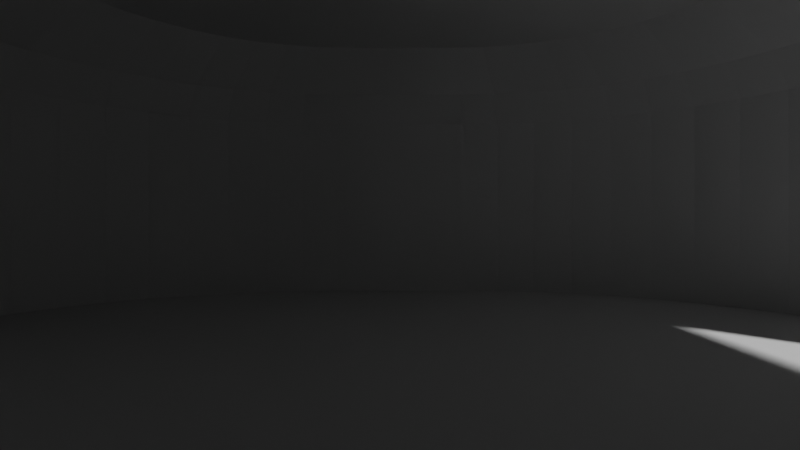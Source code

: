# Source: ONWDC.blend  (saved by Blender 3.0.42; exported with 4.5.12 LTS)
import bpy
from mathutils import Matrix  # noqa: F401  (used for matrix-valued properties, if any)

bpy.ops.wm.read_factory_settings(use_empty=True)
scene = bpy.context.scene
scene.name = 'Game'

# ---- collections
col_game = bpy.data.collections.new('Game'); scene.collection.children.link(col_game)

# ---- world
world_world_001 = bpy.data.worlds.new('World.001'); scene.world = world_world_001
world_world_001.use_nodes = True; world_world_001.node_tree.nodes.clear()
_N = world_world_001.node_tree.nodes; _L = world_world_001.node_tree.links
n0 = _N.new('ShaderNodeBackground'); n0.name = 'Background'; n0.location = (10, 300)
n0.inputs[0].default_value = (0.05, 0.05, 0.05, 1.0)
n1 = _N.new('ShaderNodeOutputWorld'); n1.name = 'World Output'; n1.location = (300, 300)
_L.new(n0.outputs[0], n1.inputs[0])
n1.is_active_output = True
world_world_001.use_sun_shadow = False
world_world_001.sun_shadow_jitter_overblur = 0.0

# ---- cameras
cam_camera_001 = bpy.data.cameras.new('Camera.001')
cam_camera_001.lens = 25.0

# ---- meshes
me_plane_001 = bpy.data.meshes.new('Plane.001')
me_plane_001.from_pydata([(-1.0, -1.0, 0.0), (1.0, -1.0, 0.0), (-0.199, 1.0, 0.0), (-1.0, 0.199, 0.0), (-0.313, 0.9918, 0.0), (-0.4247, 0.9676, 0.0), (-0.5317, 0.9276, 0.0), (-0.632, 0.8728, 0.0), (-0.7235, 0.8044, 0.0), (-0.8044, 0.7235, 0.0), (-0.8728, 0.632, 0.0), (-0.9276, 0.5317, 0.0), (-0.9676, 0.4247, 0.0), (-0.9918, 0.313, 0.0), (0.199, 1.0, 0.0), (1.0, 0.199, 0.0), (0.313, 0.9918, 0.0), (0.4247, 0.9676, 0.0), (0.5317, 0.9276, 0.0), (0.632, 0.8728, 0.0), (0.7235, 0.8044, 0.0), (0.8044, 0.7235, 0.0), (0.8728, 0.632, 0.0), (0.9276, 0.5317, 0.0), (0.9676, 0.4247, 0.0), (0.9918, 0.313, 0.0), (-1.0, -1.0, 0.5367), (1.0, -1.0, 0.5367), (-0.199, 1.0, 0.5367), (-1.0, 0.199, 0.5367), (-0.313, 0.9918, 0.5367), (-0.4247, 0.9676, 0.5367), (-0.5317, 0.9276, 0.5367), (-0.632, 0.8728, 0.5367), (-0.7235, 0.8044, 0.5367), (-0.8044, 0.7235, 0.5367), (-0.8728, 0.632, 0.5367), (-0.9276, 0.5317, 0.5367), (-0.9676, 0.4247, 0.5367), (-0.9918, 0.313, 0.5367), (0.199, 1.0, 0.5367), (1.0, 0.199, 0.5367), (0.313, 0.9918, 0.5367), (0.4247, 0.9676, 0.5367), (0.5317, 0.9276, 0.5367), (0.632, 0.8728, 0.5367), (0.7235, 0.8044, 0.5367), (0.8044, 0.7235, 0.5367), (0.8728, 0.632, 0.5367), (0.9276, 0.5317, 0.5367), (0.9676, 0.4247, 0.5367), (0.9918, 0.313, 0.5367), (-0.9596, -0.9367, 0.6301), (0.9596, -0.9367, 0.6301), (-0.1909, 0.9826, 0.6301), (-0.9596, 0.2139, 0.6301), (-0.3003, 0.9747, 0.6301), (-0.4075, 0.9514, 0.6301), (-0.5103, 0.9131, 0.6301), (-0.6065, 0.8605, 0.6301), (-0.6943, 0.7948, 0.6301), (-0.7719, 0.7173, 0.6301), (-0.8376, 0.6295, 0.6301), (-0.8902, 0.5332, 0.6301), (-0.9285, 0.4305, 0.6301), (-0.9518, 0.3233, 0.6301), (0.1909, 0.9826, 0.6301), (0.9596, 0.2139, 0.6301), (0.3003, 0.9747, 0.6301), (0.4075, 0.9514, 0.6301), (0.5103, 0.9131, 0.6301), (0.6065, 0.8605, 0.6301), (0.6943, 0.7948, 0.6301), (0.7719, 0.7173, 0.6301), (0.8376, 0.6295, 0.6301), (0.8902, 0.5332, 0.6301), (0.9285, 0.4305, 0.6301), (0.9518, 0.3233, 0.6301), (-0.8054, -0.6948, 0.758), (0.8054, -0.6948, 0.758), (-0.1603, 0.916, 0.758), (-0.8054, 0.2709, 0.758), (-0.2521, 0.9094, 0.758), (-0.342, 0.8898, 0.758), (-0.4282, 0.8577, 0.758), (-0.509, 0.8136, 0.758), (-0.5827, 0.7584, 0.758), (-0.6478, 0.6933, 0.758), (-0.703, 0.6196, 0.758), (-0.7471, 0.5389, 0.758), (-0.7792, 0.4526, 0.758), (-0.7988, 0.3627, 0.758), (0.1603, 0.916, 0.758), (0.8054, 0.2709, 0.758), (0.2521, 0.9094, 0.758), (0.342, 0.8898, 0.758), (0.4282, 0.8577, 0.758), (0.509, 0.8136, 0.758), (0.5827, 0.7584, 0.758), (0.6478, 0.6933, 0.758), (0.703, 0.6196, 0.758), (0.7471, 0.5389, 0.758), (0.7792, 0.4526, 0.758), (0.7988, 0.3627, 0.758), (1.0, -0.155, 0.0), (1.0, -0.155, 0.5367), (0.9596, -0.1257, 0.6301), (0.8054, -0.01418, 0.758), (1.0, -0.5775, 0.0), (1.0, -0.5775, 0.5367), (0.9596, -0.5312, 0.6301), (0.8054, -0.3545, 0.758), (-1.0, -0.6461, 0.0), (-1.0, -0.6461, 0.5367), (-0.9596, -0.597, 0.6301), (-0.8054, -0.4097, 0.758), (-1.0, -0.2235, 0.0), (-1.0, -0.2235, 0.5367), (-0.9596, -0.1916, 0.6301), (-0.8054, -0.06942, 0.758)], [], [(0, 1, 108, 104, 15, 25, 24, 23, 22, 21, 20, 19, 18, 17, 16, 14, 2, 4, 5, 6, 7, 8, 9, 10, 11, 12, 13, 3, 116, 112), (24, 25, 51, 50), (8, 7, 33, 34), (16, 17, 43, 42), (23, 24, 50, 49), (9, 8, 34, 35), (14, 16, 42, 40), (22, 23, 49, 48), (10, 9, 35, 36), (2, 14, 40, 28), (21, 22, 48, 47), (11, 10, 36, 37), (4, 2, 28, 30), (20, 21, 47, 46), (12, 11, 37, 38), (116, 3, 29, 117), (5, 4, 30, 31), (19, 20, 46, 45), (13, 12, 38, 39), (108, 1, 27, 109), (6, 5, 31, 32), (18, 19, 45, 44), (3, 13, 39, 29), (25, 15, 41, 51), (7, 6, 32, 33), (17, 18, 44, 43), (48, 49, 75, 74), (36, 35, 61, 62), (28, 40, 66, 54), (47, 48, 74, 73), (37, 36, 62, 63), (30, 28, 54, 56), (46, 47, 73, 72), (38, 37, 63, 64), (117, 29, 55, 118), (31, 30, 56, 57), (45, 46, 72, 71), (39, 38, 64, 65), (109, 27, 53, 110), (32, 31, 57, 58), (44, 45, 71, 70), (29, 39, 65, 55), (51, 41, 67, 77), (33, 32, 58, 59), (43, 44, 70, 69), (50, 51, 77, 76), (34, 33, 59, 60), (42, 43, 69, 68), (49, 50, 76, 75), (35, 34, 60, 61), (40, 42, 68, 66), (54, 66, 92, 80), (73, 74, 100, 99), (63, 62, 88, 89), (56, 54, 80, 82), (72, 73, 99, 98), (64, 63, 89, 90), (118, 55, 81, 119), (57, 56, 82, 83), (71, 72, 98, 97), (65, 64, 90, 91), (110, 53, 79, 111), (58, 57, 83, 84), (70, 71, 97, 96), (55, 65, 91, 81), (77, 67, 93, 103), (59, 58, 84, 85), (69, 70, 96, 95), (76, 77, 103, 102), (60, 59, 85, 86), (68, 69, 95, 94), (75, 76, 102, 101), (61, 60, 86, 87), (66, 68, 94, 92), (74, 75, 101, 100), (62, 61, 87, 88), (81, 91, 90, 89, 88, 87, 86, 85, 84, 83, 82, 80, 92, 94, 95, 96, 97, 98, 99, 100, 101, 102, 103, 93, 107, 111, 79, 78, 115, 119), (1, 0, 26, 52, 78, 79, 53, 27), (67, 106, 107, 93), (41, 105, 106, 67), (15, 104, 105, 41), (106, 110, 111, 107), (105, 109, 110, 106), (52, 114, 115, 78), (26, 113, 114, 52), (0, 112, 113, 26), (114, 118, 119, 115), (113, 117, 118, 114)])
_uv = me_plane_001.uv_layers.new(name='UVMap')
_uv.uv.foreach_set('vector', [0.0, 0.0, 1.0, 0.0, 1.0, 0.2113, 1.0, 0.4225, 1.0, 0.5995, 0.9959, 0.6565, 0.9838, 0.7123, 0.9638, 0.7659, 0.9364, 0.816, 0.9022, 0.8618, 0.8618, 0.9022, 0.816, 0.9364, 0.7659, 0.9638, 0.7123, 0.9838, 0.6565, 0.9959, 0.5995, 1.0, 0.4005, 1.0, 0.3435, 0.9959, 0.2877, 0.9838, 0.2341, 0.9638, 0.184, 0.9364, 0.1382, 0.9022, 0.09782, 0.8618, 0.06358, 0.816, 0.03619, 0.7659, 0.01622, 0.7123, 0.004077, 0.6565, 0.0, 0.5995, 0.0, 0.3882, 0.0, 0.177, 0.9838, 0.7123, 0.9959, 0.6565, 0.9959, 0.6565, 0.9838, 0.7123, 0.1382, 0.9022, 0.184, 0.9364, 0.184, 0.9364, 0.1382, 0.9022, 0.6565, 0.9959, 0.7123, 0.9838, 0.7123, 0.9838, 0.6565, 0.9959, 0.9638, 0.7659, 0.9838, 0.7123, 0.9838, 0.7123, 0.9638, 0.7659, 0.09782, 0.8618, 0.1382, 0.9022, 0.1382, 0.9022, 0.09782, 0.8618, 0.5995, 1.0, 0.6565, 0.9959, 0.6565, 0.9959, 0.5995, 1.0, 0.9364, 0.816, 0.9638, 0.7659, 0.9638, 0.7659, 0.9364, 0.816, 0.06358, 0.816, 0.09782, 0.8618, 0.09782, 0.8618, 0.06358, 0.816, 0.4005, 1.0, 0.5995, 1.0, 0.5995, 1.0, 0.4005, 1.0, 0.9022, 0.8618, 0.9364, 0.816, 0.9364, 0.816, 0.9022, 0.8618, 0.03619, 0.7659, 0.06358, 0.816, 0.06358, 0.816, 0.03619, 0.7659, 0.3435, 0.9959, 0.4005, 1.0, 0.4005, 1.0, 0.3435, 0.9959, 0.8618, 0.9022, 0.9022, 0.8618, 0.9022, 0.8618, 0.8618, 0.9022, 0.01622, 0.7123, 0.03619, 0.7659, 0.03619, 0.7659, 0.01622, 0.7123, 0.0, 0.3882, 0.0, 0.5995, 0.0, 0.5995, 0.0, 0.3882, 0.2877, 0.9838, 0.3435, 0.9959, 0.3435, 0.9959, 0.2877, 0.9838, 0.816, 0.9364, 0.8618, 0.9022, 0.8618, 0.9022, 0.816, 0.9364, 0.004077, 0.6565, 0.01622, 0.7123, 0.01622, 0.7123, 0.004077, 0.6565, 1.0, 0.2113, 1.0, 0.0, 1.0, 0.0, 1.0, 0.2113, 0.2341, 0.9638, 0.2877, 0.9838, 0.2877, 0.9838, 0.2341, 0.9638, 0.7659, 0.9638, 0.816, 0.9364, 0.816, 0.9364, 0.7659, 0.9638, 0.0, 0.5995, 0.004077, 0.6565, 0.004077, 0.6565, 0.0, 0.5995, 0.9959, 0.6565, 1.0, 0.5995, 1.0, 0.5995, 0.9959, 0.6565, 0.184, 0.9364, 0.2341, 0.9638, 0.2341, 0.9638, 0.184, 0.9364, 0.7123, 0.9838, 0.7659, 0.9638, 0.7659, 0.9638, 0.7123, 0.9838, 0.9364, 0.816, 0.9638, 0.7659, 0.9638, 0.7659, 0.9364, 0.816, 0.06358, 0.816, 0.09782, 0.8618, 0.09782, 0.8618, 0.06358, 0.816, 0.4005, 1.0, 0.5995, 1.0, 0.5995, 1.0, 0.4005, 1.0, 0.9022, 0.8618, 0.9364, 0.816, 0.9364, 0.816, 0.9022, 0.8618, 0.03619, 0.7659, 0.06358, 0.816, 0.06358, 0.816, 0.03619, 0.7659, 0.3435, 0.9959, 0.4005, 1.0, 0.4005, 1.0, 0.3435, 0.9959, 0.8618, 0.9022, 0.9022, 0.8618, 0.9022, 0.8618, 0.8618, 0.9022, 0.01622, 0.7123, 0.03619, 0.7659, 0.03619, 0.7659, 0.01622, 0.7123, 0.0, 0.3882, 0.0, 0.5995, 0.0, 0.5995, 0.0, 0.3882, 0.2877, 0.9838, 0.3435, 0.9959, 0.3435, 0.9959, 0.2877, 0.9838, 0.816, 0.9364, 0.8618, 0.9022, 0.8618, 0.9022, 0.816, 0.9364, 0.004077, 0.6565, 0.01622, 0.7123, 0.01622, 0.7123, 0.004077, 0.6565, 1.0, 0.2113, 1.0, 0.0, 1.0, 0.0, 1.0, 0.2113, 0.2341, 0.9638, 0.2877, 0.9838, 0.2877, 0.9838, 0.2341, 0.9638, 0.7659, 0.9638, 0.816, 0.9364, 0.816, 0.9364, 0.7659, 0.9638, 0.0, 0.5995, 0.004077, 0.6565, 0.004077, 0.6565, 0.0, 0.5995, 0.9959, 0.6565, 1.0, 0.5995, 1.0, 0.5995, 0.9959, 0.6565, 0.184, 0.9364, 0.2341, 0.9638, 0.2341, 0.9638, 0.184, 0.9364, 0.7123, 0.9838, 0.7659, 0.9638, 0.7659, 0.9638, 0.7123, 0.9838, 0.9838, 0.7123, 0.9959, 0.6565, 0.9959, 0.6565, 0.9838, 0.7123, 0.1382, 0.9022, 0.184, 0.9364, 0.184, 0.9364, 0.1382, 0.9022, 0.6565, 0.9959, 0.7123, 0.9838, 0.7123, 0.9838, 0.6565, 0.9959, 0.9638, 0.7659, 0.9838, 0.7123, 0.9838, 0.7123, 0.9638, 0.7659, 0.09782, 0.8618, 0.1382, 0.9022, 0.1382, 0.9022, 0.09782, 0.8618, 0.5995, 1.0, 0.6565, 0.9959, 0.6565, 0.9959, 0.5995, 1.0, 0.4005, 1.0, 0.5995, 1.0, 0.5995, 1.0, 0.4005, 1.0, 0.9022, 0.8618, 0.9364, 0.816, 0.9364, 0.816, 0.9022, 0.8618, 0.03619, 0.7659, 0.06358, 0.816, 0.06358, 0.816, 0.03619, 0.7659, 0.3435, 0.9959, 0.4005, 1.0, 0.4005, 1.0, 0.3435, 0.9959, 0.8618, 0.9022, 0.9022, 0.8618, 0.9022, 0.8618, 0.8618, 0.9022, 0.01622, 0.7123, 0.03619, 0.7659, 0.03619, 0.7659, 0.01622, 0.7123, 0.0, 0.3882, 0.0, 0.5995, 0.0, 0.5995, 0.0, 0.3882, 0.2877, 0.9838, 0.3435, 0.9959, 0.3435, 0.9959, 0.2877, 0.9838, 0.816, 0.9364, 0.8618, 0.9022, 0.8618, 0.9022, 0.816, 0.9364, 0.004077, 0.6565, 0.01622, 0.7123, 0.01622, 0.7123, 0.004077, 0.6565, 1.0, 0.2113, 1.0, 0.0, 1.0, 0.0, 1.0, 0.2113, 0.2341, 0.9638, 0.2877, 0.9838, 0.2877, 0.9838, 0.2341, 0.9638, 0.7659, 0.9638, 0.816, 0.9364, 0.816, 0.9364, 0.7659, 0.9638, 0.0, 0.5995, 0.004077, 0.6565, 0.004077, 0.6565, 0.0, 0.5995, 0.9959, 0.6565, 1.0, 0.5995, 1.0, 0.5995, 0.9959, 0.6565, 0.184, 0.9364, 0.2341, 0.9638, 0.2341, 0.9638, 0.184, 0.9364, 0.7123, 0.9838, 0.7659, 0.9638, 0.7659, 0.9638, 0.7123, 0.9838, 0.9838, 0.7123, 0.9959, 0.6565, 0.9959, 0.6565, 0.9838, 0.7123, 0.1382, 0.9022, 0.184, 0.9364, 0.184, 0.9364, 0.1382, 0.9022, 0.6565, 0.9959, 0.7123, 0.9838, 0.7123, 0.9838, 0.6565, 0.9959, 0.9638, 0.7659, 0.9838, 0.7123, 0.9838, 0.7123, 0.9638, 0.7659, 0.09782, 0.8618, 0.1382, 0.9022, 0.1382, 0.9022, 0.09782, 0.8618, 0.5995, 1.0, 0.6565, 0.9959, 0.6565, 0.9959, 0.5995, 1.0, 0.9364, 0.816, 0.9638, 0.7659, 0.9638, 0.7659, 0.9364, 0.816, 0.06358, 0.816, 0.09782, 0.8618, 0.09782, 0.8618, 0.06358, 0.816, 0.0, 0.5995, 0.004077, 0.6565, 0.01622, 0.7123, 0.03619, 0.7659, 0.06358, 0.816, 0.09782, 0.8618, 0.1382, 0.9022, 0.184, 0.9364, 0.2341, 0.9638, 0.2877, 0.9838, 0.3435, 0.9959, 0.4005, 1.0, 0.5995, 1.0, 0.6565, 0.9959, 0.7123, 0.9838, 0.7659, 0.9638, 0.816, 0.9364, 0.8618, 0.9022, 0.9022, 0.8618, 0.9364, 0.816, 0.9638, 0.7659, 0.9838, 0.7123, 0.9959, 0.6565, 1.0, 0.5995, 1.0, 0.4225, 1.0, 0.2113, 1.0, 0.0, 0.0, 0.0, 0.0, 0.177, 0.0, 0.3882, 1.0, 0.0, 0.0, 0.0, 0.0, 0.0, 0.0, 0.0, 0.0, 0.0, 1.0, 0.0, 1.0, 0.0, 1.0, 0.0, 1.0, 0.5995, 1.0, 0.4225, 1.0, 0.4225, 1.0, 0.5995, 1.0, 0.5995, 1.0, 0.4225, 1.0, 0.4225, 1.0, 0.5995, 1.0, 0.5995, 1.0, 0.4225, 1.0, 0.4225, 1.0, 0.5995, 1.0, 0.4225, 1.0, 0.2113, 1.0, 0.2113, 1.0, 0.4225, 1.0, 0.4225, 1.0, 0.2113, 1.0, 0.2113, 1.0, 0.4225, 0.0, 0.0, 0.0, 0.177, 0.0, 0.177, 0.0, 0.0, 0.0, 0.0, 0.0, 0.177, 0.0, 0.177, 0.0, 0.0, 0.0, 0.0, 0.0, 0.177, 0.0, 0.177, 0.0, 0.0, 0.0, 0.177, 0.0, 0.3882, 0.0, 0.3882, 0.0, 0.177, 0.0, 0.177, 0.0, 0.3882, 0.0, 0.3882, 0.0, 0.177])
me_plane_001.use_remesh_fix_poles = True
me_plane_001.use_remesh_preserve_attributes = False
me_plane_001.update()
me_cube_004 = bpy.data.meshes.new('Cube.004')
me_cube_004.from_pydata([(-1.0, -1.0, -1.0), (-1.0, -1.0, 1.0), (-1.0, 1.0, -1.0), (-1.0, 1.0, 1.0), (1.0, -1.0, -1.0), (1.0, -1.0, 1.0), (1.0, 1.0, -1.0), (1.0, 1.0, 1.0)], [], [(0, 1, 3, 2), (2, 3, 7, 6), (6, 7, 5, 4), (4, 5, 1, 0), (2, 6, 4, 0), (7, 3, 1, 5)])
_uv = me_cube_004.uv_layers.new(name='UVMap')
_uv.uv.foreach_set('vector', [0.375, 0.0, 0.625, 0.0, 0.625, 0.25, 0.375, 0.25, 0.375, 0.25, 0.625, 0.25, 0.625, 0.5, 0.375, 0.5, 0.375, 0.5, 0.625, 0.5, 0.625, 0.75, 0.375, 0.75, 0.375, 0.75, 0.625, 0.75, 0.625, 1.0, 0.375, 1.0, 0.125, 0.5, 0.375, 0.5, 0.375, 0.75, 0.125, 0.75, 0.625, 0.5, 0.875, 0.5, 0.875, 0.75, 0.625, 0.75])
me_cube_004.use_remesh_fix_poles = True
me_cube_004.use_remesh_preserve_attributes = False
me_cube_004.update()

# ---- objects
ob_player_cam = bpy.data.objects.new('Player Cam', cam_camera_001)
ob_plane = bpy.data.objects.new('Plane', me_plane_001)
ob_player = bpy.data.objects.new('Player', me_cube_004)

# ---- transforms, parenting, visibility, modifiers, constraints
ob_player_cam.location = (5.362e-18, -4.781, 1.28)
ob_player_cam.rotation_euler = (1.571, -0.0, 0.0)
ob_plane.location = (0.0, 0.0, 0.0)
ob_plane.scale = (6.025, 6.025, 6.025)
ob_player.location = (1.218e-16, -5.307, 1.013)
ob_player.scale = (0.3478, 0.3151, 0.9663)

# ---- collection membership
col_game.objects.link(ob_player_cam)
col_game.objects.link(ob_plane)
col_game.objects.link(ob_player)

# ---- scene / render settings (as saved in the file)
scene.camera = ob_player_cam
scene.frame_start = 1; scene.frame_end = 250; scene.frame_set(1)
scene.render.engine = 'BLENDER_EEVEE_NEXT'
scene.render.image_settings.exr_codec = 'NONE'
scene.render.fps = 30
scene.render.simplify_subdivision_render = 0
scene.render.simplify_child_particles_render = 0.0
scene.cycles.sampling_pattern = 'TABULATED_SOBOL'
scene.cycles.use_light_tree = False
scene.view_settings.view_transform = 'Filmic'
bpy.context.view_layer.update()

# ---- added for rendering (the .blend has no usable light): sun
light_auto_sun = bpy.data.lights.new('AutoSun', 'SUN')
light_auto_sun.energy = 3.0
light_auto_sun.angle = 0.0523599
ob_auto_sun = bpy.data.objects.new('AutoSun', light_auto_sun)
scene.collection.objects.link(ob_auto_sun)
ob_auto_sun.rotation_euler = (0.872665, 0.174533, 0.523599)
bpy.context.view_layer.update()
